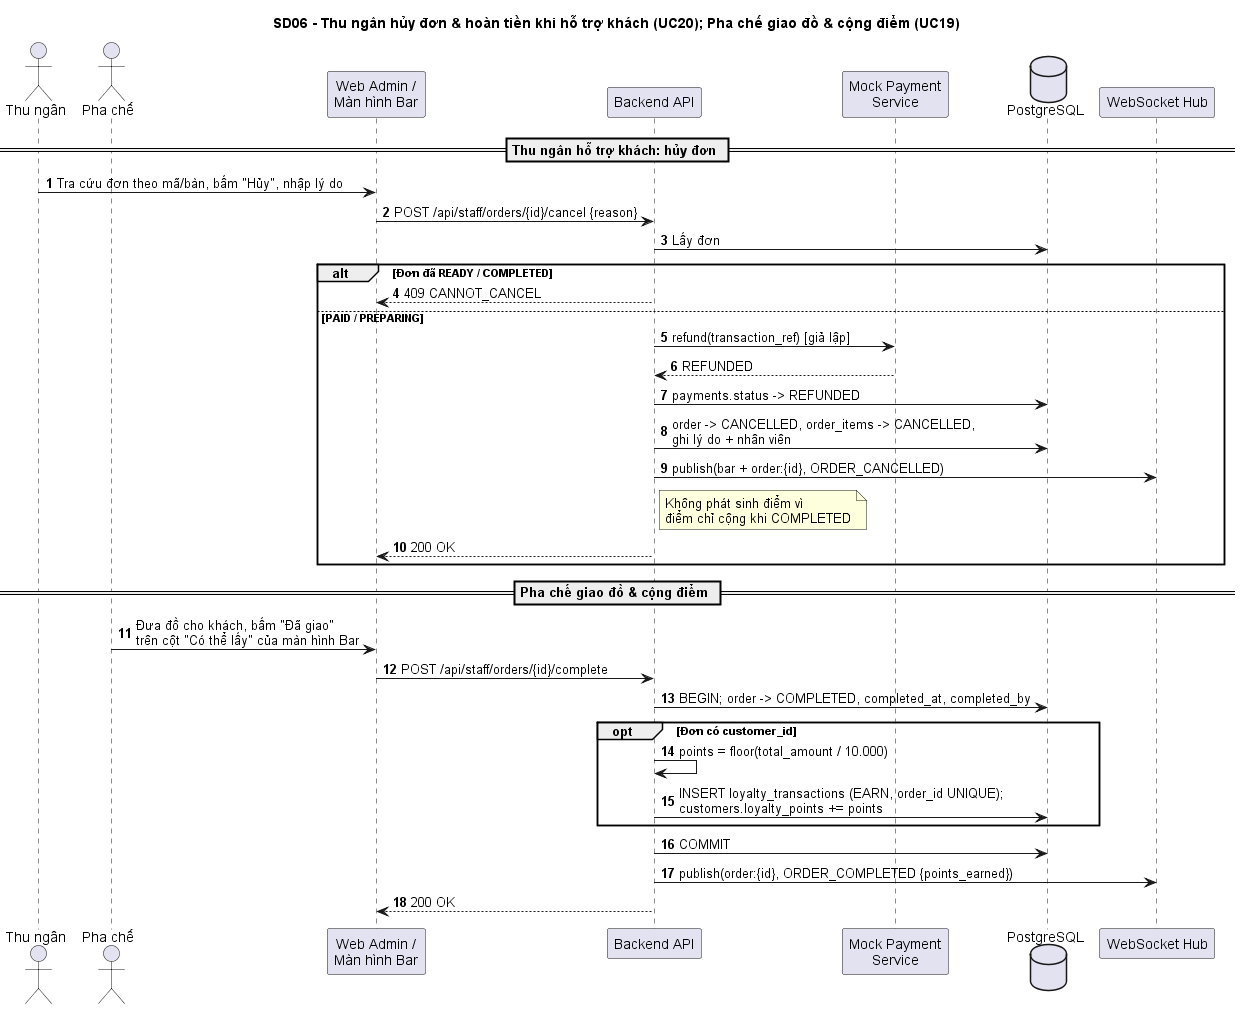

The diagram above was rendered by PlantUML. Its source (embedded in the PNG):
@startuml III_sd06_huy_don_nhan_do_tich_diem
skinparam defaultFontName Arial
autonumber
title SD06 - Thu ngân hủy đơn & hoàn tiền khi hỗ trợ khách (UC20); Pha chế giao đồ & cộng điểm (UC19)

actor "Thu ngân" as TN
actor "Pha chế" as PC
participant "Web Admin /\nMàn hình Bar" as FE
participant "Backend API" as BE
participant "Mock Payment\nService" as PAY
database "PostgreSQL" as DB
participant "WebSocket Hub" as WS

== Thu ngân hỗ trợ khách: hủy đơn ==
TN -> FE : Tra cứu đơn theo mã/bàn, bấm "Hủy", nhập lý do
FE -> BE : POST /api/staff/orders/{id}/cancel {reason}
BE -> DB : Lấy đơn
alt Đơn đã READY / COMPLETED
  BE --> FE : 409 CANNOT_CANCEL
else PAID / PREPARING
  BE -> PAY : refund(transaction_ref) [giả lập]
  PAY --> BE : REFUNDED
  BE -> DB : payments.status -> REFUNDED
  BE -> DB : order -> CANCELLED, order_items -> CANCELLED,\nghi lý do + nhân viên
  BE -> WS : publish(bar + order:{id}, ORDER_CANCELLED)
  note right of BE : Không phát sinh điểm vì\nđiểm chỉ cộng khi COMPLETED
  BE --> FE : 200 OK
end

== Pha chế giao đồ & cộng điểm ==
PC -> FE : Đưa đồ cho khách, bấm "Đã giao"\ntrên cột "Có thể lấy" của màn hình Bar
FE -> BE : POST /api/staff/orders/{id}/complete
BE -> DB : BEGIN; order -> COMPLETED, completed_at, completed_by
opt Đơn có customer_id
  BE -> BE : points = floor(total_amount / 10.000)
  BE -> DB : INSERT loyalty_transactions (EARN, order_id UNIQUE);\ncustomers.loyalty_points += points
end
BE -> DB : COMMIT
BE -> WS : publish(order:{id}, ORDER_COMPLETED {points_earned})
BE --> FE : 200 OK
@enduml